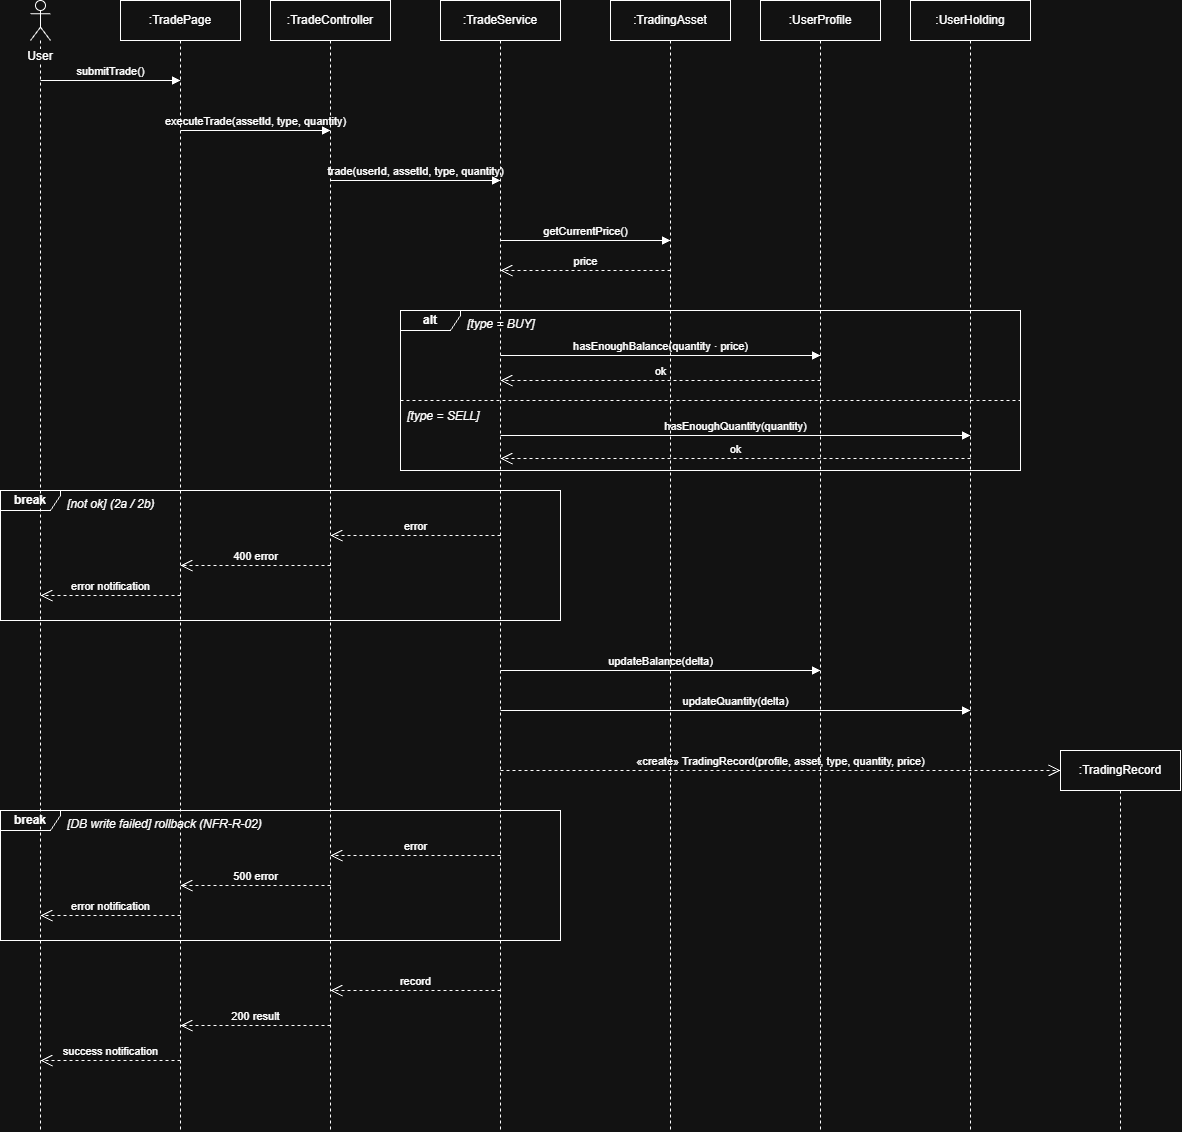

The diagram above was exported from draw.io. Its source (the exported page's mxGraphModel, read from the mxfile embedded in the PNG):
<mxGraphModel dx="1911" dy="1166" grid="1" gridSize="10" guides="1" tooltips="1" connect="1" arrows="1" fold="1" page="1" pageScale="1" pageWidth="1300" pageHeight="1200" math="0" shadow="0">
  <root>
    <mxCell id="0" />
    <mxCell id="1" parent="0" />
    <mxCell id="user" parent="1" style="shape=umlLifeline;perimeter=lifelinePerimeter;whiteSpace=wrap;html=1;container=0;collapsible=0;recursiveResize=0;outlineConnect=0;size=40;participant=umlActor;verticalAlign=top;spacingTop=42;labelBackgroundColor=#ffffff;" value="User" vertex="1">
      <mxGeometry height="1130" width="20" x="90" y="20" as="geometry" />
    </mxCell>
    <mxCell id="page" parent="1" style="shape=umlLifeline;perimeter=lifelinePerimeter;whiteSpace=wrap;html=1;container=0;collapsible=0;recursiveResize=0;outlineConnect=0;size=40;" value=":TradePage" vertex="1">
      <mxGeometry height="1130" width="120" x="180" y="20" as="geometry" />
    </mxCell>
    <mxCell id="ctrl" parent="1" style="shape=umlLifeline;perimeter=lifelinePerimeter;whiteSpace=wrap;html=1;container=0;collapsible=0;recursiveResize=0;outlineConnect=0;size=40;" value=":TradeController" vertex="1">
      <mxGeometry height="1130" width="120" x="330" y="20" as="geometry" />
    </mxCell>
    <mxCell id="svc" parent="1" style="shape=umlLifeline;perimeter=lifelinePerimeter;whiteSpace=wrap;html=1;container=0;collapsible=0;recursiveResize=0;outlineConnect=0;size=40;" value=":TradeService" vertex="1">
      <mxGeometry height="1130" width="120" x="500" y="20" as="geometry" />
    </mxCell>
    <mxCell id="asset" parent="1" style="shape=umlLifeline;perimeter=lifelinePerimeter;whiteSpace=wrap;html=1;container=0;collapsible=0;recursiveResize=0;outlineConnect=0;size=40;" value=":TradingAsset" vertex="1">
      <mxGeometry height="1130" width="120" x="670" y="20" as="geometry" />
    </mxCell>
    <mxCell id="prof" parent="1" style="shape=umlLifeline;perimeter=lifelinePerimeter;whiteSpace=wrap;html=1;container=0;collapsible=0;recursiveResize=0;outlineConnect=0;size=40;" value=":UserProfile" vertex="1">
      <mxGeometry height="1130" width="120" x="820" y="20" as="geometry" />
    </mxCell>
    <mxCell id="hold" parent="1" style="shape=umlLifeline;perimeter=lifelinePerimeter;whiteSpace=wrap;html=1;container=0;collapsible=0;recursiveResize=0;outlineConnect=0;size=40;" value=":UserHolding" vertex="1">
      <mxGeometry height="1130" width="120" x="970" y="20" as="geometry" />
    </mxCell>
    <mxCell id="trade" parent="1" style="shape=umlLifeline;perimeter=lifelinePerimeter;whiteSpace=wrap;html=1;container=0;collapsible=0;recursiveResize=0;outlineConnect=0;size=40;" value=":TradingRecord" vertex="1">
      <mxGeometry height="380" width="120" x="1120" y="770" as="geometry" />
    </mxCell>
    <mxCell id="c1" edge="1" parent="1" style="endArrow=block;endFill=1;html=1;verticalAlign=bottom;labelBackgroundColor=none;" value="submitTrade()">
      <mxGeometry relative="1" as="geometry">
        <mxPoint x="100" y="100" as="sourcePoint" />
        <mxPoint x="240" y="100" as="targetPoint" />
      </mxGeometry>
    </mxCell>
    <mxCell id="c2" edge="1" parent="1" style="endArrow=block;endFill=1;html=1;verticalAlign=bottom;labelBackgroundColor=none;" value="executeTrade(assetId, type, quantity)">
      <mxGeometry relative="1" as="geometry">
        <mxPoint x="240" y="150" as="sourcePoint" />
        <mxPoint x="390" y="150" as="targetPoint" />
      </mxGeometry>
    </mxCell>
    <mxCell id="c3" edge="1" parent="1" style="endArrow=block;endFill=1;html=1;verticalAlign=bottom;labelBackgroundColor=none;" value="trade(userId, assetId, type, quantity)">
      <mxGeometry relative="1" as="geometry">
        <mxPoint x="390" y="200" as="sourcePoint" />
        <mxPoint x="560" y="200" as="targetPoint" />
      </mxGeometry>
    </mxCell>
    <mxCell id="c4" edge="1" parent="1" style="endArrow=block;endFill=1;html=1;verticalAlign=bottom;labelBackgroundColor=none;" value="getCurrentPrice()">
      <mxGeometry relative="1" as="geometry">
        <mxPoint x="560" y="260" as="sourcePoint" />
        <mxPoint x="730" y="260" as="targetPoint" />
      </mxGeometry>
    </mxCell>
    <mxCell id="c5" edge="1" parent="1" style="endArrow=open;endSize=10;dashed=1;html=1;verticalAlign=bottom;labelBackgroundColor=none;" value="price">
      <mxGeometry relative="1" as="geometry">
        <mxPoint x="730" y="290" as="sourcePoint" />
        <mxPoint x="560" y="290" as="targetPoint" />
      </mxGeometry>
    </mxCell>
    <mxCell id="c6" parent="1" style="shape=umlFrame;whiteSpace=wrap;html=1;width=60;height=20;fillColor=none;fontStyle=1;" value="alt" vertex="1">
      <mxGeometry height="160" width="620" x="460" y="330" as="geometry" />
    </mxCell>
    <mxCell id="c7" parent="1" style="text;html=1;fontStyle=2;align=left;verticalAlign=top;" value="[type = BUY]" vertex="1">
      <mxGeometry height="20" width="260" x="525" y="330" as="geometry" />
    </mxCell>
    <mxCell id="c8" edge="1" parent="1" style="endArrow=block;endFill=1;html=1;verticalAlign=bottom;labelBackgroundColor=none;" value="hasEnoughBalance(quantity · price)">
      <mxGeometry relative="1" as="geometry">
        <mxPoint x="560" y="375" as="sourcePoint" />
        <mxPoint x="880" y="375" as="targetPoint" />
      </mxGeometry>
    </mxCell>
    <mxCell id="c9" edge="1" parent="1" style="endArrow=open;endSize=10;dashed=1;html=1;verticalAlign=bottom;labelBackgroundColor=none;" value="ok">
      <mxGeometry relative="1" as="geometry">
        <mxPoint x="880" y="400" as="sourcePoint" />
        <mxPoint x="560" y="400" as="targetPoint" />
      </mxGeometry>
    </mxCell>
    <mxCell id="c10" edge="1" parent="1" style="endArrow=none;dashed=1;html=1;">
      <mxGeometry relative="1" as="geometry">
        <mxPoint x="460" y="420" as="sourcePoint" />
        <mxPoint x="1080" y="420" as="targetPoint" />
      </mxGeometry>
    </mxCell>
    <mxCell id="c11" parent="1" style="text;html=1;fontStyle=2;align=left;verticalAlign=top;" value="[type = SELL]" vertex="1">
      <mxGeometry height="20" width="260" x="465" y="422" as="geometry" />
    </mxCell>
    <mxCell id="c12" edge="1" parent="1" style="endArrow=block;endFill=1;html=1;verticalAlign=bottom;labelBackgroundColor=none;" value="hasEnoughQuantity(quantity)">
      <mxGeometry relative="1" as="geometry">
        <mxPoint x="560" y="455" as="sourcePoint" />
        <mxPoint x="1030" y="455" as="targetPoint" />
      </mxGeometry>
    </mxCell>
    <mxCell id="c13" edge="1" parent="1" style="endArrow=open;endSize=10;dashed=1;html=1;verticalAlign=bottom;labelBackgroundColor=none;" value="ok">
      <mxGeometry relative="1" as="geometry">
        <mxPoint x="1030" y="478" as="sourcePoint" />
        <mxPoint x="560" y="478" as="targetPoint" />
      </mxGeometry>
    </mxCell>
    <mxCell id="c14" parent="1" style="shape=umlFrame;whiteSpace=wrap;html=1;width=60;height=20;fillColor=none;fontStyle=1;" value="break" vertex="1">
      <mxGeometry height="130" width="560" x="60" y="510" as="geometry" />
    </mxCell>
    <mxCell id="c15" parent="1" style="text;html=1;fontStyle=2;align=left;verticalAlign=top;" value="[not ok]  (2a / 2b)" vertex="1">
      <mxGeometry height="20" width="260" x="125" y="510" as="geometry" />
    </mxCell>
    <mxCell id="c16" edge="1" parent="1" style="endArrow=open;endSize=10;dashed=1;html=1;verticalAlign=bottom;labelBackgroundColor=none;" value="error">
      <mxGeometry relative="1" as="geometry">
        <mxPoint x="560" y="555" as="sourcePoint" />
        <mxPoint x="390" y="555" as="targetPoint" />
      </mxGeometry>
    </mxCell>
    <mxCell id="c17" edge="1" parent="1" style="endArrow=open;endSize=10;dashed=1;html=1;verticalAlign=bottom;labelBackgroundColor=none;" value="400 error">
      <mxGeometry relative="1" as="geometry">
        <mxPoint x="390" y="585" as="sourcePoint" />
        <mxPoint x="240" y="585" as="targetPoint" />
      </mxGeometry>
    </mxCell>
    <mxCell id="c18" edge="1" parent="1" style="endArrow=open;endSize=10;dashed=1;html=1;verticalAlign=bottom;labelBackgroundColor=none;" value="error notification">
      <mxGeometry relative="1" as="geometry">
        <mxPoint x="240" y="615" as="sourcePoint" />
        <mxPoint x="100" y="615" as="targetPoint" />
      </mxGeometry>
    </mxCell>
    <mxCell id="c19" edge="1" parent="1" style="endArrow=block;endFill=1;html=1;verticalAlign=bottom;labelBackgroundColor=none;" value="updateBalance(delta)">
      <mxGeometry relative="1" as="geometry">
        <mxPoint x="560" y="690" as="sourcePoint" />
        <mxPoint x="880" y="690" as="targetPoint" />
      </mxGeometry>
    </mxCell>
    <mxCell id="c20" edge="1" parent="1" style="endArrow=block;endFill=1;html=1;verticalAlign=bottom;labelBackgroundColor=none;" value="updateQuantity(delta)">
      <mxGeometry relative="1" as="geometry">
        <mxPoint x="560" y="730" as="sourcePoint" />
        <mxPoint x="1030" y="730" as="targetPoint" />
      </mxGeometry>
    </mxCell>
    <mxCell id="c21" edge="1" parent="1" style="endArrow=open;endSize=10;dashed=1;html=1;verticalAlign=bottom;labelBackgroundColor=none;" value="«create» TradingRecord(profile, asset, type, quantity, price)">
      <mxGeometry relative="1" as="geometry">
        <mxPoint x="560" y="790" as="sourcePoint" />
        <mxPoint x="1120" y="790" as="targetPoint" />
      </mxGeometry>
    </mxCell>
    <mxCell id="c22" parent="1" style="shape=umlFrame;whiteSpace=wrap;html=1;width=60;height=20;fillColor=none;fontStyle=1;" value="break" vertex="1">
      <mxGeometry height="130" width="560" x="60" y="830" as="geometry" />
    </mxCell>
    <mxCell id="c23" parent="1" style="text;html=1;fontStyle=2;align=left;verticalAlign=top;" value="[DB write failed]  rollback (NFR-R-02)" vertex="1">
      <mxGeometry height="20" width="260" x="125" y="830" as="geometry" />
    </mxCell>
    <mxCell id="c24" edge="1" parent="1" style="endArrow=open;endSize=10;dashed=1;html=1;verticalAlign=bottom;labelBackgroundColor=none;" value="error">
      <mxGeometry relative="1" as="geometry">
        <mxPoint x="560" y="875" as="sourcePoint" />
        <mxPoint x="390" y="875" as="targetPoint" />
      </mxGeometry>
    </mxCell>
    <mxCell id="c25" edge="1" parent="1" style="endArrow=open;endSize=10;dashed=1;html=1;verticalAlign=bottom;labelBackgroundColor=none;" value="500 error">
      <mxGeometry relative="1" as="geometry">
        <mxPoint x="390" y="905" as="sourcePoint" />
        <mxPoint x="240" y="905" as="targetPoint" />
      </mxGeometry>
    </mxCell>
    <mxCell id="c26" edge="1" parent="1" style="endArrow=open;endSize=10;dashed=1;html=1;verticalAlign=bottom;labelBackgroundColor=none;" value="error notification">
      <mxGeometry relative="1" as="geometry">
        <mxPoint x="240" y="935" as="sourcePoint" />
        <mxPoint x="100" y="935" as="targetPoint" />
      </mxGeometry>
    </mxCell>
    <mxCell id="c27" edge="1" parent="1" style="endArrow=open;endSize=10;dashed=1;html=1;verticalAlign=bottom;labelBackgroundColor=none;" value="record">
      <mxGeometry relative="1" as="geometry">
        <mxPoint x="560" y="1010" as="sourcePoint" />
        <mxPoint x="390" y="1010" as="targetPoint" />
      </mxGeometry>
    </mxCell>
    <mxCell id="c28" edge="1" parent="1" style="endArrow=open;endSize=10;dashed=1;html=1;verticalAlign=bottom;labelBackgroundColor=none;" value="200 result">
      <mxGeometry relative="1" as="geometry">
        <mxPoint x="390" y="1045" as="sourcePoint" />
        <mxPoint x="240" y="1045" as="targetPoint" />
      </mxGeometry>
    </mxCell>
    <mxCell id="c29" edge="1" parent="1" style="endArrow=open;endSize=10;dashed=1;html=1;verticalAlign=bottom;labelBackgroundColor=none;" value="success notification">
      <mxGeometry relative="1" as="geometry">
        <mxPoint x="240" y="1080" as="sourcePoint" />
        <mxPoint x="100" y="1080" as="targetPoint" />
      </mxGeometry>
    </mxCell>
  </root>
</mxGraphModel>